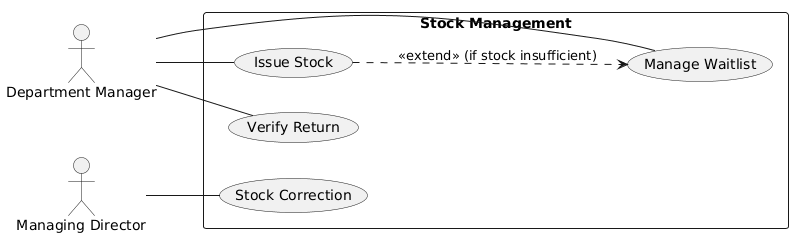

The diagram above was rendered by PlantUML. Its source (embedded in the PNG):
@startuml
left to right direction
skinparam packageStyle rectangle

actor "Department Manager" as DM
actor "Managing Director" as MD

rectangle "Stock Management" {
  usecase "Issue Stock" as IssueStock
  usecase "Verify Return" as VerifyReturn
  usecase "Manage Waitlist" as ManageWaitlist
  usecase "Stock Correction" as CorrectStock
}

DM -- IssueStock
DM -- VerifyReturn
DM -- ManageWaitlist
MD -- CorrectStock

IssueStock ..> ManageWaitlist : <<extend>> (if stock insufficient)
@enduml